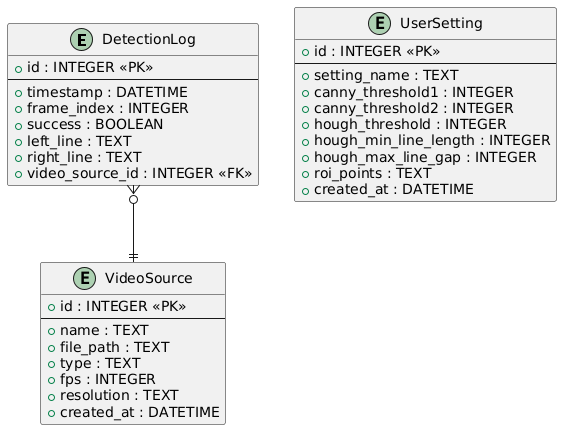

The diagram above was rendered by PlantUML. Its source (embedded in the PNG):
@startuml
entity DetectionLog {
  + id : INTEGER <<PK>>
  --
  + timestamp : DATETIME
  + frame_index : INTEGER
  + success : BOOLEAN
  + left_line : TEXT
  + right_line : TEXT
  + video_source_id : INTEGER <<FK>>
}

entity UserSetting {
  + id : INTEGER <<PK>>
  --
  + setting_name : TEXT
  + canny_threshold1 : INTEGER
  + canny_threshold2 : INTEGER
  + hough_threshold : INTEGER
  + hough_min_line_length : INTEGER
  + hough_max_line_gap : INTEGER
  + roi_points : TEXT
  + created_at : DATETIME
}

entity VideoSource {
  + id : INTEGER <<PK>>
  --
  + name : TEXT
  + file_path : TEXT
  + type : TEXT
  + fps : INTEGER
  + resolution : TEXT
  + created_at : DATETIME
}

DetectionLog }o--|| VideoSource
@enduml